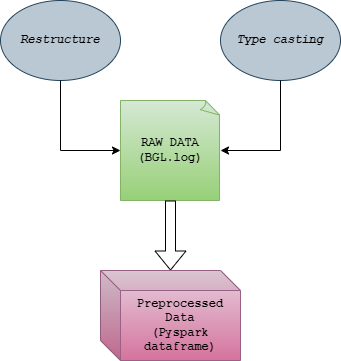

The diagram above was exported from draw.io. Its source (the exported page's mxGraphModel, read from the mxfile embedded in the PNG):
<mxGraphModel dx="880" dy="446" grid="1" gridSize="10" guides="1" tooltips="1" connect="1" arrows="1" fold="1" page="1" pageScale="1" pageWidth="850" pageHeight="1100" math="0" shadow="0">
  <root>
    <mxCell id="0" />
    <mxCell id="1" parent="0" />
    <mxCell id="H6KZcdo5t7i_UZ-PxtTt-1" value="RAW DATA&lt;br&gt;(BGL.log)" style="whiteSpace=wrap;html=1;shape=mxgraph.basic.document;fillColor=#d5e8d4;gradientColor=#97d077;strokeColor=#82b366;fontFamily=Courier New;fontStyle=1" vertex="1" parent="1">
      <mxGeometry x="400" y="340" width="100" height="100" as="geometry" />
    </mxCell>
    <mxCell id="H6KZcdo5t7i_UZ-PxtTt-2" value="Restructure" style="ellipse;whiteSpace=wrap;html=1;fillColor=#bac8d3;strokeColor=#23445d;fontFamily=Courier New;fontStyle=3" vertex="1" parent="1">
      <mxGeometry x="280" y="240" width="120" height="80" as="geometry" />
    </mxCell>
    <mxCell id="H6KZcdo5t7i_UZ-PxtTt-3" value="Type casting" style="ellipse;whiteSpace=wrap;html=1;fillColor=#bac8d3;strokeColor=#23445d;fontFamily=Courier New;fontStyle=3" vertex="1" parent="1">
      <mxGeometry x="500" y="240" width="120" height="80" as="geometry" />
    </mxCell>
    <mxCell id="H6KZcdo5t7i_UZ-PxtTt-4" style="edgeStyle=orthogonalEdgeStyle;rounded=0;orthogonalLoop=1;jettySize=auto;html=1;exitX=0.5;exitY=1;exitDx=0;exitDy=0;entryX=0;entryY=0.5;entryDx=0;entryDy=0;entryPerimeter=0;fontFamily=Courier New;fontStyle=1" edge="1" parent="1" source="H6KZcdo5t7i_UZ-PxtTt-2" target="H6KZcdo5t7i_UZ-PxtTt-1">
      <mxGeometry relative="1" as="geometry" />
    </mxCell>
    <mxCell id="H6KZcdo5t7i_UZ-PxtTt-5" style="edgeStyle=orthogonalEdgeStyle;rounded=0;orthogonalLoop=1;jettySize=auto;html=1;exitX=0.5;exitY=1;exitDx=0;exitDy=0;entryX=1;entryY=0.5;entryDx=0;entryDy=0;entryPerimeter=0;fontFamily=Courier New;fontStyle=1" edge="1" parent="1" source="H6KZcdo5t7i_UZ-PxtTt-3" target="H6KZcdo5t7i_UZ-PxtTt-1">
      <mxGeometry relative="1" as="geometry" />
    </mxCell>
    <mxCell id="H6KZcdo5t7i_UZ-PxtTt-6" value="" style="shape=flexArrow;endArrow=classic;html=1;rounded=0;exitX=0.5;exitY=1;exitDx=0;exitDy=0;exitPerimeter=0;fontFamily=Courier New;fontStyle=1" edge="1" parent="1" source="H6KZcdo5t7i_UZ-PxtTt-1">
      <mxGeometry width="50" height="50" relative="1" as="geometry">
        <mxPoint x="450" y="500" as="sourcePoint" />
        <mxPoint x="450" y="510" as="targetPoint" />
      </mxGeometry>
    </mxCell>
    <mxCell id="H6KZcdo5t7i_UZ-PxtTt-7" value="Preprocessed Data&lt;br&gt;(Pyspark dataframe)" style="shape=cube;whiteSpace=wrap;html=1;boundedLbl=1;backgroundOutline=1;darkOpacity=0.05;darkOpacity2=0.1;fillColor=#e6d0de;gradientColor=#d5739d;strokeColor=#996185;fontFamily=Courier New;fontStyle=1" vertex="1" parent="1">
      <mxGeometry x="380" y="510" width="140" height="90" as="geometry" />
    </mxCell>
  </root>
</mxGraphModel>